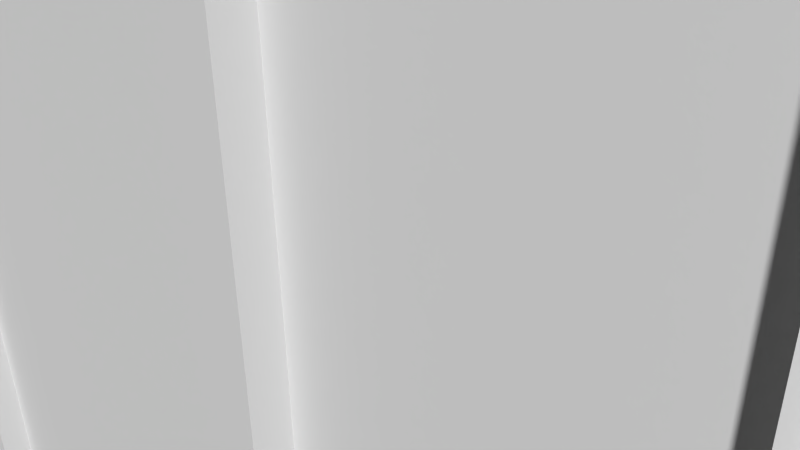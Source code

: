 # Source: land2.blend  (saved by Blender 2.78.0; exported with 4.5.12 LTS)
import bpy
from mathutils import Matrix  # noqa: F401  (used for matrix-valued properties, if any)

bpy.ops.wm.read_factory_settings(use_empty=True)
scene = bpy.context.scene
scene.name = 'Scene'

# ---- collections
col_collection_1 = bpy.data.collections.new('Collection 1'); scene.collection.children.link(col_collection_1)

# ---- materials (node trees are filled in below, after node groups)
mat_material = bpy.data.materials.new('Material')
mat_material.alpha_threshold = 0.0
mat_material.use_transparent_shadow = False
mat_material.roughness = 0.5
mat_material.line_color = (0.0, 0.0, 0.0, 1.0)

# ---- material node trees

# ---- world
world_world = bpy.data.worlds.new('World'); scene.world = world_world
world_world.color = (0.05088, 0.05088, 0.05088)
world_world.use_sun_shadow = False
world_world.sun_shadow_jitter_overblur = 0.0
world_world.cycles.sampling_method = 'NONE'
world_world.cycles.sample_map_resolution = 256

# ---- cameras
cam_camera = bpy.data.cameras.new('Camera')
cam_camera.clip_end = 100.0
cam_camera.lens = 35.0
cam_camera.sensor_width = 32.0
cam_camera.sensor_height = 18.0
cam_camera.ortho_scale = 7.314
cam_camera.dof.focus_distance = 0.0
cam_camera.dof.aperture_fstop = 128.0

# ---- meshes
me_cube_008 = bpy.data.meshes.new('Cube.008')
me_cube_008.from_pydata([(-0.1235, 0.1, -81.0), (0.1235, 0.1, -81.0), (0.1235, 0.1, 81.0), (-0.1235, 0.1, 81.0), (-0.09259, 0.1, -81.0), (-0.06173, 0.1, -81.0), (-0.03086, 0.1, -81.0), (1.412e-07, 0.1, -81.0), (0.03086, 0.1, -81.0), (0.06173, 0.1, -81.0), (0.09259, 0.1, -81.0), (-0.1235, 0.1, -60.75), (-0.1235, 0.1, -40.5), (-0.1235, 0.1, -20.25), (-0.1235, 0.1, -2.007e-05), (-0.1235, 0.1, 20.25), (-0.1235, 0.1, 40.5), (-0.1235, 0.1, 60.75), (0.1235, 0.1, -60.75), (0.1235, 0.1, -40.5), (0.1235, 0.1, -20.25), (0.1235, 0.1, 4.059e-05), (0.1235, 0.1, 20.25), (0.1235, 0.1, 40.5), (0.1235, 0.1, 60.75), (0.09259, 0.1, 81.0), (0.06173, 0.1, 81.0), (0.03086, 0.1, 81.0), (-9.995e-08, 0.1, 81.0), (-0.03086, 0.1, 81.0), (-0.06173, 0.1, 81.0), (-0.09259, 0.1, 81.0), (-0.09259, 0.1, -60.75), (-0.06173, 0.1, -60.75), (-0.03086, 0.1, -60.75), (1.15e-07, 0.1, -60.75), (0.03086, 0.1, -60.75), (0.06173, 0.1, -60.75), (0.09259, 0.1, -60.75), (-0.09259, 0.1, -40.5), (-0.06173, 0.1, -40.5), (-0.03086, 0.1, -40.5), (8.872e-08, 0.1, -40.5), (0.03086, 0.1, -40.5), (0.06173, 0.1, -40.5), (0.09259, 0.1, -40.5), (-0.09259, 0.1, -20.25), (-0.06173, 0.1, -20.25), (-0.03086, 0.1, -20.25), (5.881e-08, 0.1, -20.25), (0.03086, 0.1, -20.25), (0.06173, 0.1, -20.25), (0.09259, 0.1, -20.25), (-0.09259, 0.1, -1.249e-05), (-0.06173, 0.1, -4.904e-06), (-0.03086, 0.1, 2.678e-06), (2.522e-08, 0.1, 1.026e-05), (0.03086, 0.1, 1.784e-05), (0.06173, 0.1, 2.542e-05), (0.09259, 0.1, 3.3e-05), (-0.09259, 0.1, 20.25), (-0.06173, 0.1, 20.25), (-0.03086, 0.1, 20.25), (-2.857e-09, 0.1, 20.25), (0.03086, 0.1, 20.25), (0.06173, 0.1, 20.25), (0.09259, 0.1, 20.25), (-0.09259, 0.1, 40.5), (-0.06173, 0.1, 40.5), (-0.03086, 0.1, 40.5), (-3.645e-08, 0.1, 40.5), (0.03086, 0.1, 40.5), (0.06173, 0.1, 40.5), (0.09259, 0.1, 40.5), (-0.09259, 0.1, 60.75), (-0.06173, 0.1, 60.75), (-0.03086, 0.1, 60.75), (-6.268e-08, 0.1, 60.75), (0.03086, 0.1, 60.75), (0.06173, 0.1, 60.75), (0.09259, 0.1, 60.75), (-0.1235, -0.1, -81.0), (0.1235, -0.1, -81.0), (0.1235, -0.1, 81.0), (-0.1235, -0.1, 81.0), (-0.1235, -0.1, -60.75), (-0.1235, -0.1, -40.5), (-0.1235, -0.1, -20.25), (-0.1235, -0.1, -2.007e-05), (-0.1235, -0.1, 20.25), (-0.1235, -0.1, 40.5), (-0.1235, -0.1, 60.75), (0.1235, -0.1, -60.75), (0.1235, -0.1, -40.5), (0.1235, -0.1, -20.25), (0.1235, -0.1, 4.059e-05), (0.1235, -0.1, 20.25), (0.1235, -0.1, 40.5), (0.1235, -0.1, 60.75), (0.09259, -0.1, 81.0), (0.06173, -0.1, 81.0), (0.03086, -0.1, 81.0), (-9.887e-08, -0.1, 81.0), (-0.03086, -0.1, 81.0), (-0.06173, -0.1, 81.0), (-0.09259, -0.1, 81.0)], [], [(80, 25, 2, 24), (10, 38, 18, 1), (38, 45, 19, 18), (45, 52, 20, 19), (52, 59, 21, 20), (59, 66, 22, 21), (66, 73, 23, 22), (73, 80, 24, 23), (0, 11, 32, 4), (4, 32, 33, 5), (5, 33, 34, 6), (6, 34, 35, 7), (7, 35, 36, 8), (8, 36, 37, 9), (9, 37, 38, 10), (11, 12, 39, 32), (32, 39, 40, 33), (33, 40, 41, 34), (34, 41, 42, 35), (35, 42, 43, 36), (36, 43, 44, 37), (37, 44, 45, 38), (12, 13, 46, 39), (39, 46, 47, 40), (40, 47, 48, 41), (41, 48, 49, 42), (42, 49, 50, 43), (43, 50, 51, 44), (44, 51, 52, 45), (13, 14, 53, 46), (46, 53, 54, 47), (47, 54, 55, 48), (48, 55, 56, 49), (49, 56, 57, 50), (50, 57, 58, 51), (51, 58, 59, 52), (14, 15, 60, 53), (53, 60, 61, 54), (54, 61, 62, 55), (55, 62, 63, 56), (56, 63, 64, 57), (57, 64, 65, 58), (58, 65, 66, 59), (15, 16, 67, 60), (60, 67, 68, 61), (61, 68, 69, 62), (62, 69, 70, 63), (63, 70, 71, 64), (64, 71, 72, 65), (65, 72, 73, 66), (16, 17, 74, 67), (67, 74, 75, 68), (68, 75, 76, 69), (69, 76, 77, 70), (70, 77, 78, 71), (71, 78, 79, 72), (72, 79, 80, 73), (17, 3, 31, 74), (74, 31, 30, 75), (75, 30, 29, 76), (76, 29, 28, 77), (77, 28, 27, 78), (78, 27, 26, 79), (79, 26, 25, 80), (25, 99, 83, 2), (3, 84, 105, 31), (13, 87, 88, 14), (23, 97, 96, 22), (17, 91, 84, 3), (11, 85, 86, 12), (21, 95, 94, 20), (30, 104, 103, 29), (19, 93, 92, 18), (28, 102, 101, 27), (16, 90, 91, 17), (26, 100, 99, 25), (14, 88, 89, 15), (24, 98, 97, 23), (2, 83, 98, 24), (12, 86, 87, 13), (22, 96, 95, 21), (0, 81, 85, 11), (31, 105, 104, 30), (20, 94, 93, 19), (29, 103, 102, 28), (18, 92, 82, 1), (27, 101, 100, 26), (15, 89, 90, 16)])
_uv = me_cube_008.uv_layers.new(name='UVMap')
_uv.uv.foreach_set('vector', [0.0625, 0.9374, 0.0625, 0.9999, 1.644e-06, 0.9999, 1.644e-06, 0.9374, 0.0625, 0.4999, 0.0625, 0.5624, 3.793e-07, 0.5624, 0.0, 0.4999, 0.0625, 0.5624, 0.0625, 0.6249, 3.793e-07, 0.6249, 3.793e-07, 0.5624, 0.0625, 0.6249, 0.0625, 0.6874, 7.586e-07, 0.6874, 3.793e-07, 0.6249, 0.0625, 0.6874, 0.0625, 0.7499, 7.586e-07, 0.7499, 7.586e-07, 0.6874, 0.0625, 0.7499, 0.0625, 0.8124, 1.264e-06, 0.8124, 7.586e-07, 0.7499, 0.0625, 0.8124, 0.0625, 0.8749, 1.264e-06, 0.8749, 1.264e-06, 0.8124, 0.0625, 0.8749, 0.0625, 0.9374, 1.644e-06, 0.9374, 1.264e-06, 0.8749, 0.5, 0.4999, 0.5, 0.5624, 0.4375, 0.5624, 0.4375, 0.4999, 0.4375, 0.4999, 0.4375, 0.5624, 0.375, 0.5624, 0.375, 0.4999, 0.375, 0.4999, 0.375, 0.5624, 0.3125, 0.5624, 0.3125, 0.4999, 0.3125, 0.4999, 0.3125, 0.5624, 0.25, 0.5624, 0.25, 0.4999, 0.25, 0.4999, 0.25, 0.5624, 0.1875, 0.5624, 0.1875, 0.4999, 0.1875, 0.4999, 0.1875, 0.5624, 0.125, 0.5624, 0.125, 0.4999, 0.125, 0.4999, 0.125, 0.5624, 0.0625, 0.5624, 0.0625, 0.4999, 0.5, 0.5624, 0.5, 0.6249, 0.4375, 0.6249, 0.4375, 0.5624, 0.4375, 0.5624, 0.4375, 0.6249, 0.375, 0.6249, 0.375, 0.5624, 0.375, 0.5624, 0.375, 0.6249, 0.3125, 0.6249, 0.3125, 0.5624, 0.3125, 0.5624, 0.3125, 0.6249, 0.25, 0.6249, 0.25, 0.5624, 0.25, 0.5624, 0.25, 0.6249, 0.1875, 0.6249, 0.1875, 0.5624, 0.1875, 0.5624, 0.1875, 0.6249, 0.125, 0.6249, 0.125, 0.5624, 0.125, 0.5624, 0.125, 0.6249, 0.0625, 0.6249, 0.0625, 0.5624, 0.5, 0.6249, 0.5, 0.6874, 0.4375, 0.6874, 0.4375, 0.6249, 0.4375, 0.6249, 0.4375, 0.6874, 0.375, 0.6874, 0.375, 0.6249, 0.375, 0.6249, 0.375, 0.6874, 0.3125, 0.6874, 0.3125, 0.6249, 0.3125, 0.6249, 0.3125, 0.6874, 0.25, 0.6874, 0.25, 0.6249, 0.25, 0.6249, 0.25, 0.6874, 0.1875, 0.6874, 0.1875, 0.6249, 0.1875, 0.6249, 0.1875, 0.6874, 0.125, 0.6874, 0.125, 0.6249, 0.125, 0.6249, 0.125, 0.6874, 0.0625, 0.6874, 0.0625, 0.6249, 0.5, 0.6874, 0.5, 0.7499, 0.4375, 0.7499, 0.4375, 0.6874, 0.4375, 0.6874, 0.4375, 0.7499, 0.375, 0.7499, 0.375, 0.6874, 0.375, 0.6874, 0.375, 0.7499, 0.3125, 0.7499, 0.3125, 0.6874, 0.3125, 0.6874, 0.3125, 0.7499, 0.25, 0.7499, 0.25, 0.6874, 0.25, 0.6874, 0.25, 0.7499, 0.1875, 0.7499, 0.1875, 0.6874, 0.1875, 0.6874, 0.1875, 0.7499, 0.125, 0.7499, 0.125, 0.6874, 0.125, 0.6874, 0.125, 0.7499, 0.0625, 0.7499, 0.0625, 0.6874, 0.5, 0.7499, 0.5, 0.8124, 0.4375, 0.8124, 0.4375, 0.7499, 0.4375, 0.7499, 0.4375, 0.8124, 0.375, 0.8124, 0.375, 0.7499, 0.375, 0.7499, 0.375, 0.8124, 0.3125, 0.8124, 0.3125, 0.7499, 0.3125, 0.7499, 0.3125, 0.8124, 0.25, 0.8124, 0.25, 0.7499, 0.25, 0.7499, 0.25, 0.8124, 0.1875, 0.8124, 0.1875, 0.7499, 0.1875, 0.7499, 0.1875, 0.8124, 0.125, 0.8124, 0.125, 0.7499, 0.125, 0.7499, 0.125, 0.8124, 0.0625, 0.8124, 0.0625, 0.7499, 0.5, 0.8124, 0.5, 0.8749, 0.4375, 0.8749, 0.4375, 0.8124, 0.4375, 0.8124, 0.4375, 0.8749, 0.375, 0.8749, 0.375, 0.8124, 0.375, 0.8124, 0.375, 0.8749, 0.3125, 0.8749, 0.3125, 0.8124, 0.3125, 0.8124, 0.3125, 0.8749, 0.25, 0.8749, 0.25, 0.8124, 0.25, 0.8124, 0.25, 0.8749, 0.1875, 0.8749, 0.1875, 0.8124, 0.1875, 0.8124, 0.1875, 0.8749, 0.125, 0.8749, 0.125, 0.8124, 0.125, 0.8124, 0.125, 0.8749, 0.0625, 0.8749, 0.0625, 0.8124, 0.5, 0.8749, 0.5, 0.9374, 0.4375, 0.9374, 0.4375, 0.8749, 0.4375, 0.8749, 0.4375, 0.9374, 0.375, 0.9374, 0.375, 0.8749, 0.375, 0.8749, 0.375, 0.9374, 0.3125, 0.9374, 0.3125, 0.8749, 0.3125, 0.8749, 0.3125, 0.9374, 0.25, 0.9374, 0.25, 0.8749, 0.25, 0.8749, 0.25, 0.9374, 0.1875, 0.9374, 0.1875, 0.8749, 0.1875, 0.8749, 0.1875, 0.9374, 0.125, 0.9374, 0.125, 0.8749, 0.125, 0.8749, 0.125, 0.9374, 0.0625, 0.9374, 0.0625, 0.8749, 0.5, 0.9374, 0.5, 0.9999, 0.4375, 0.9999, 0.4375, 0.9374, 0.4375, 0.9374, 0.4375, 0.9999, 0.375, 0.9999, 0.375, 0.9374, 0.375, 0.9374, 0.375, 0.9999, 0.3125, 0.9999, 0.3125, 0.9374, 0.3125, 0.9374, 0.3125, 0.9999, 0.25, 0.9999, 0.25, 0.9374, 0.25, 0.9374, 0.25, 0.9999, 0.1875, 0.9999, 0.1875, 0.9374, 0.1875, 0.9374, 0.1875, 0.9999, 0.125, 0.9999, 0.125, 0.9374, 0.125, 0.9374, 0.125, 0.9999, 0.0625, 0.9999, 0.0625, 0.9374, 0.0625, 0.9999, 0.0625, 0.9999, 1.644e-06, 0.9999, 1.644e-06, 0.9999, 0.5, 0.9999, 0.5, 0.9999, 0.4375, 0.9999, 0.4375, 0.9999, -0.002989, 0.6874, -0.002989, 0.6874, -0.002989, 0.7499, -0.002989, 0.7499, 1.264e-06, 0.8749, 1.264e-06, 0.8749, 1.264e-06, 0.8124, 1.264e-06, 0.8124, -0.002989, 0.9374, -0.002989, 0.9374, -0.002989, 0.9999, -0.002989, 0.9999, -0.002989, 0.5624, -0.002989, 0.5624, -0.002989, 0.6249, -0.002989, 0.6249, 7.586e-07, 0.7499, 7.586e-07, 0.7499, 7.586e-07, 0.6874, 7.586e-07, 0.6874, 0.375, 0.9999, 0.375, 0.9999, 0.3125, 0.9999, 0.3125, 0.9999, 3.793e-07, 0.6249, 3.793e-07, 0.6249, 3.793e-07, 0.5624, 3.793e-07, 0.5624, 0.25, 0.9999, 0.25, 0.9999, 0.1875, 0.9999, 0.1875, 0.9999, -0.002989, 0.8749, -0.002989, 0.8749, -0.002989, 0.9374, -0.002989, 0.9374, 0.125, 0.9999, 0.125, 0.9999, 0.0625, 0.9999, 0.0625, 0.9999, -0.002989, 0.7499, -0.002989, 0.7499, -0.002989, 0.8124, -0.002989, 0.8124, 1.644e-06, 0.9374, 1.644e-06, 0.9374, 1.264e-06, 0.8749, 1.264e-06, 0.8749, 1.644e-06, 0.9999, 1.644e-06, 0.9999, 1.644e-06, 0.9374, 1.644e-06, 0.9374, -0.002989, 0.6249, -0.002989, 0.6249, -0.002989, 0.6874, -0.002989, 0.6874, 1.264e-06, 0.8124, 1.264e-06, 0.8124, 7.586e-07, 0.7499, 7.586e-07, 0.7499, -0.002989, 0.4999, -0.002989, 0.4999, -0.002989, 0.5624, -0.002989, 0.5624, 0.4375, 0.9999, 0.4375, 0.9999, 0.375, 0.9999, 0.375, 0.9999, 7.586e-07, 0.6874, 7.586e-07, 0.6874, 3.793e-07, 0.6249, 3.793e-07, 0.6249, 0.3125, 0.9999, 0.3125, 0.9999, 0.25, 0.9999, 0.25, 0.9999, 3.793e-07, 0.5624, 3.793e-07, 0.5624, 0.0, 0.4999, 0.0, 0.4999, 0.1875, 0.9999, 0.1875, 0.9999, 0.125, 0.9999, 0.125, 0.9999, -0.002989, 0.8124, -0.002989, 0.8124, -0.002989, 0.8749, -0.002989, 0.8749])
me_cube_008.materials.append(mat_material)
me_cube_008.use_remesh_preserve_volume = False
me_cube_008.use_remesh_preserve_attributes = False
me_cube_008.use_mirror_vertex_groups = False
me_cube_008.update()
me_cube_007 = bpy.data.meshes.new('Cube.007')
me_cube_007.from_pydata([(-0.1235, 0.1, -81.0), (0.1235, 0.1, -81.0), (0.1235, 0.1, 81.0), (-0.1235, 0.1, 81.0), (-0.09259, 0.1, -81.0), (-0.06173, 0.1, -81.0), (-0.03086, 0.1, -81.0), (1.412e-07, 0.1, -81.0), (0.03086, 0.1, -81.0), (0.06173, 0.1, -81.0), (0.09259, 0.1, -81.0), (-0.1235, 0.1, -60.75), (-0.1235, 0.1, -40.5), (-0.1235, 0.1, -20.25), (-0.1235, 0.1, -2.007e-05), (-0.1235, 0.1, 20.25), (-0.1235, 0.1, 40.5), (-0.1235, 0.1, 60.75), (0.1235, 0.1, -60.75), (0.1235, 0.1, -40.5), (0.1235, 0.1, -20.25), (0.1235, 0.1, 4.059e-05), (0.1235, 0.1, 20.25), (0.1235, 0.1, 40.5), (0.1235, 0.1, 60.75), (0.09259, 0.1, 81.0), (0.06173, 0.1, 81.0), (0.03086, 0.1, 81.0), (-9.995e-08, 0.1, 81.0), (-0.03086, 0.1, 81.0), (-0.06173, 0.1, 81.0), (-0.09259, 0.1, 81.0), (-0.09259, 0.1, -60.75), (-0.06173, 0.1, -60.75), (-0.03086, 0.1, -60.75), (1.15e-07, 0.1, -60.75), (0.03086, 0.1, -60.75), (0.06173, 0.1, -60.75), (0.09259, 0.1, -60.75), (-0.09259, 0.1, -40.5), (-0.06173, 0.1, -40.5), (-0.03086, 0.1, -40.5), (8.872e-08, 0.1, -40.5), (0.03086, 0.1, -40.5), (0.06173, 0.1, -40.5), (0.09259, 0.1, -40.5), (-0.09259, 0.1, -20.25), (-0.06173, 0.1, -20.25), (-0.03086, 0.1, -20.25), (5.881e-08, 0.1, -20.25), (0.03086, 0.1, -20.25), (0.06173, 0.1, -20.25), (0.09259, 0.1, -20.25), (-0.09259, 0.1, -1.249e-05), (-0.06173, 0.1, -4.904e-06), (-0.03086, 0.1, 2.678e-06), (2.522e-08, 0.1, 1.026e-05), (0.03086, 0.1, 1.784e-05), (0.06173, 0.1, 2.542e-05), (0.09259, 0.1, 3.3e-05), (-0.09259, 0.1, 20.25), (-0.06173, 0.1, 20.25), (-0.03086, 0.1, 20.25), (-2.857e-09, 0.1, 20.25), (0.03086, 0.1, 20.25), (0.06173, 0.1, 20.25), (0.09259, 0.1, 20.25), (-0.09259, 0.1, 40.5), (-0.06173, 0.1, 40.5), (-0.03086, 0.1, 40.5), (-3.645e-08, 0.1, 40.5), (0.03086, 0.1, 40.5), (0.06173, 0.1, 40.5), (0.09259, 0.1, 40.5), (-0.09259, 0.1, 60.75), (-0.06173, 0.1, 60.75), (-0.03086, 0.1, 60.75), (-6.268e-08, 0.1, 60.75), (0.03086, 0.1, 60.75), (0.06173, 0.1, 60.75), (0.09259, 0.1, 60.75), (-0.1235, -0.1, -81.0), (0.1235, -0.1, -81.0), (0.1235, -0.1, 81.0), (-0.1235, -0.1, 81.0), (-0.1235, -0.1, -60.75), (-0.1235, -0.1, -40.5), (-0.1235, -0.1, -20.25), (-0.1235, -0.1, -2.007e-05), (-0.1235, -0.1, 20.25), (-0.1235, -0.1, 40.5), (-0.1235, -0.1, 60.75), (0.1235, -0.1, -60.75), (0.1235, -0.1, -40.5), (0.1235, -0.1, -20.25), (0.1235, -0.1, 4.059e-05), (0.1235, -0.1, 20.25), (0.1235, -0.1, 40.5), (0.1235, -0.1, 60.75), (0.09259, -0.1, 81.0), (0.06173, -0.1, 81.0), (0.03086, -0.1, 81.0), (-9.887e-08, -0.1, 81.0), (-0.03086, -0.1, 81.0), (-0.06173, -0.1, 81.0), (-0.09259, -0.1, 81.0)], [], [(80, 25, 2, 24), (10, 38, 18, 1), (38, 45, 19, 18), (45, 52, 20, 19), (52, 59, 21, 20), (59, 66, 22, 21), (66, 73, 23, 22), (73, 80, 24, 23), (0, 11, 32, 4), (4, 32, 33, 5), (5, 33, 34, 6), (6, 34, 35, 7), (7, 35, 36, 8), (8, 36, 37, 9), (9, 37, 38, 10), (11, 12, 39, 32), (32, 39, 40, 33), (33, 40, 41, 34), (34, 41, 42, 35), (35, 42, 43, 36), (36, 43, 44, 37), (37, 44, 45, 38), (12, 13, 46, 39), (39, 46, 47, 40), (40, 47, 48, 41), (41, 48, 49, 42), (42, 49, 50, 43), (43, 50, 51, 44), (44, 51, 52, 45), (13, 14, 53, 46), (46, 53, 54, 47), (47, 54, 55, 48), (48, 55, 56, 49), (49, 56, 57, 50), (50, 57, 58, 51), (51, 58, 59, 52), (14, 15, 60, 53), (53, 60, 61, 54), (54, 61, 62, 55), (55, 62, 63, 56), (56, 63, 64, 57), (57, 64, 65, 58), (58, 65, 66, 59), (15, 16, 67, 60), (60, 67, 68, 61), (61, 68, 69, 62), (62, 69, 70, 63), (63, 70, 71, 64), (64, 71, 72, 65), (65, 72, 73, 66), (16, 17, 74, 67), (67, 74, 75, 68), (68, 75, 76, 69), (69, 76, 77, 70), (70, 77, 78, 71), (71, 78, 79, 72), (72, 79, 80, 73), (17, 3, 31, 74), (74, 31, 30, 75), (75, 30, 29, 76), (76, 29, 28, 77), (77, 28, 27, 78), (78, 27, 26, 79), (79, 26, 25, 80), (25, 99, 83, 2), (3, 84, 105, 31), (13, 87, 88, 14), (23, 97, 96, 22), (3, 17, 91, 84), (11, 85, 86, 12), (21, 95, 94, 20), (30, 104, 103, 29), (19, 93, 92, 18), (28, 102, 101, 27), (16, 90, 91, 17), (26, 100, 99, 25), (15, 89, 90, 16), (24, 98, 97, 23), (2, 83, 98, 24), (12, 86, 87, 13), (22, 96, 95, 21), (0, 81, 85, 11), (31, 105, 104, 30), (20, 94, 93, 19), (29, 103, 102, 28), (18, 92, 82, 1), (27, 101, 100, 26), (14, 88, 89, 15)])
_uv = me_cube_007.uv_layers.new(name='UVMap')
_uv.uv.foreach_set('vector', [0.0625, 0.9374, 0.0625, 0.9999, 1.644e-06, 0.9999, 1.644e-06, 0.9374, 0.0625, 0.4999, 0.0625, 0.5624, 3.793e-07, 0.5624, 0.0, 0.4999, 0.0625, 0.5624, 0.0625, 0.6249, 3.793e-07, 0.6249, 3.793e-07, 0.5624, 0.0625, 0.6249, 0.0625, 0.6874, 7.586e-07, 0.6874, 3.793e-07, 0.6249, 0.0625, 0.6874, 0.0625, 0.7499, 7.586e-07, 0.7499, 7.586e-07, 0.6874, 0.0625, 0.7499, 0.0625, 0.8124, 1.264e-06, 0.8124, 7.586e-07, 0.7499, 0.0625, 0.8124, 0.0625, 0.8749, 1.264e-06, 0.8749, 1.264e-06, 0.8124, 0.0625, 0.8749, 0.0625, 0.9374, 1.644e-06, 0.9374, 1.264e-06, 0.8749, 0.5, 0.4999, 0.5, 0.5624, 0.4375, 0.5624, 0.4375, 0.4999, 0.4375, 0.4999, 0.4375, 0.5624, 0.375, 0.5624, 0.375, 0.4999, 0.375, 0.4999, 0.375, 0.5624, 0.3125, 0.5624, 0.3125, 0.4999, 0.3125, 0.4999, 0.3125, 0.5624, 0.25, 0.5624, 0.25, 0.4999, 0.25, 0.4999, 0.25, 0.5624, 0.1875, 0.5624, 0.1875, 0.4999, 0.1875, 0.4999, 0.1875, 0.5624, 0.125, 0.5624, 0.125, 0.4999, 0.125, 0.4999, 0.125, 0.5624, 0.0625, 0.5624, 0.0625, 0.4999, 0.5, 0.5624, 0.5, 0.6249, 0.4375, 0.6249, 0.4375, 0.5624, 0.4375, 0.5624, 0.4375, 0.6249, 0.375, 0.6249, 0.375, 0.5624, 0.375, 0.5624, 0.375, 0.6249, 0.3125, 0.6249, 0.3125, 0.5624, 0.3125, 0.5624, 0.3125, 0.6249, 0.25, 0.6249, 0.25, 0.5624, 0.25, 0.5624, 0.25, 0.6249, 0.1875, 0.6249, 0.1875, 0.5624, 0.1875, 0.5624, 0.1875, 0.6249, 0.125, 0.6249, 0.125, 0.5624, 0.125, 0.5624, 0.125, 0.6249, 0.0625, 0.6249, 0.0625, 0.5624, 0.5, 0.6249, 0.5, 0.6874, 0.4375, 0.6874, 0.4375, 0.6249, 0.4375, 0.6249, 0.4375, 0.6874, 0.375, 0.6874, 0.375, 0.6249, 0.375, 0.6249, 0.375, 0.6874, 0.3125, 0.6874, 0.3125, 0.6249, 0.3125, 0.6249, 0.3125, 0.6874, 0.25, 0.6874, 0.25, 0.6249, 0.25, 0.6249, 0.25, 0.6874, 0.1875, 0.6874, 0.1875, 0.6249, 0.1875, 0.6249, 0.1875, 0.6874, 0.125, 0.6874, 0.125, 0.6249, 0.125, 0.6249, 0.125, 0.6874, 0.0625, 0.6874, 0.0625, 0.6249, 0.5, 0.6874, 0.5, 0.7499, 0.4375, 0.7499, 0.4375, 0.6874, 0.4375, 0.6874, 0.4375, 0.7499, 0.375, 0.7499, 0.375, 0.6874, 0.375, 0.6874, 0.375, 0.7499, 0.3125, 0.7499, 0.3125, 0.6874, 0.3125, 0.6874, 0.3125, 0.7499, 0.25, 0.7499, 0.25, 0.6874, 0.25, 0.6874, 0.25, 0.7499, 0.1875, 0.7499, 0.1875, 0.6874, 0.1875, 0.6874, 0.1875, 0.7499, 0.125, 0.7499, 0.125, 0.6874, 0.125, 0.6874, 0.125, 0.7499, 0.0625, 0.7499, 0.0625, 0.6874, 0.5, 0.7499, 0.5, 0.8124, 0.4375, 0.8124, 0.4375, 0.7499, 0.4375, 0.7499, 0.4375, 0.8124, 0.375, 0.8124, 0.375, 0.7499, 0.375, 0.7499, 0.375, 0.8124, 0.3125, 0.8124, 0.3125, 0.7499, 0.3125, 0.7499, 0.3125, 0.8124, 0.25, 0.8124, 0.25, 0.7499, 0.25, 0.7499, 0.25, 0.8124, 0.1875, 0.8124, 0.1875, 0.7499, 0.1875, 0.7499, 0.1875, 0.8124, 0.125, 0.8124, 0.125, 0.7499, 0.125, 0.7499, 0.125, 0.8124, 0.0625, 0.8124, 0.0625, 0.7499, 0.5, 0.8124, 0.5, 0.8749, 0.4375, 0.8749, 0.4375, 0.8124, 0.4375, 0.8124, 0.4375, 0.8749, 0.375, 0.8749, 0.375, 0.8124, 0.375, 0.8124, 0.375, 0.8749, 0.3125, 0.8749, 0.3125, 0.8124, 0.3125, 0.8124, 0.3125, 0.8749, 0.25, 0.8749, 0.25, 0.8124, 0.25, 0.8124, 0.25, 0.8749, 0.1875, 0.8749, 0.1875, 0.8124, 0.1875, 0.8124, 0.1875, 0.8749, 0.125, 0.8749, 0.125, 0.8124, 0.125, 0.8124, 0.125, 0.8749, 0.0625, 0.8749, 0.0625, 0.8124, 0.5, 0.8749, 0.5, 0.9374, 0.4375, 0.9374, 0.4375, 0.8749, 0.4375, 0.8749, 0.4375, 0.9374, 0.375, 0.9374, 0.375, 0.8749, 0.375, 0.8749, 0.375, 0.9374, 0.3125, 0.9374, 0.3125, 0.8749, 0.3125, 0.8749, 0.3125, 0.9374, 0.25, 0.9374, 0.25, 0.8749, 0.25, 0.8749, 0.25, 0.9374, 0.1875, 0.9374, 0.1875, 0.8749, 0.1875, 0.8749, 0.1875, 0.9374, 0.125, 0.9374, 0.125, 0.8749, 0.125, 0.8749, 0.125, 0.9374, 0.0625, 0.9374, 0.0625, 0.8749, 0.5, 0.9374, 0.5, 0.9999, 0.4375, 0.9999, 0.4375, 0.9374, 0.4375, 0.9374, 0.4375, 0.9999, 0.375, 0.9999, 0.375, 0.9374, 0.375, 0.9374, 0.375, 0.9999, 0.3125, 0.9999, 0.3125, 0.9374, 0.3125, 0.9374, 0.3125, 0.9999, 0.25, 0.9999, 0.25, 0.9374, 0.25, 0.9374, 0.25, 0.9999, 0.1875, 0.9999, 0.1875, 0.9374, 0.1875, 0.9374, 0.1875, 0.9999, 0.125, 0.9999, 0.125, 0.9374, 0.125, 0.9374, 0.125, 0.9999, 0.0625, 0.9999, 0.0625, 0.9374, 0.0625, 0.9999, 0.0625, 0.9999, 1.644e-06, 0.9999, 1.644e-06, 0.9999, 0.5, 0.9999, 0.5, 0.9999, 0.4375, 0.9999, 0.4375, 0.9999, -0.002989, 0.6874, -0.002989, 0.6874, -0.002989, 0.7499, -0.002989, 0.7499, 1.264e-06, 0.8749, 1.264e-06, 0.8749, 1.264e-06, 0.8124, 1.264e-06, 0.8124, -0.002989, 0.4094, -0.002989, 0.4094, -0.002989, 0.3268, -0.002989, 0.4094, -0.002989, 0.5624, -0.002989, 0.5624, -0.002989, 0.6249, -0.002989, 0.6249, 7.586e-07, 0.7499, 7.586e-07, 0.7499, 7.586e-07, 0.6874, 7.586e-07, 0.6874, 0.375, 0.9999, 0.375, 0.9999, 0.3125, 0.9999, 0.3125, 0.9999, 3.793e-07, 0.6249, 3.793e-07, 0.6249, 3.793e-07, 0.5624, 3.793e-07, 0.5624, 0.25, 0.9999, 0.25, 0.9999, 0.1875, 0.9999, 0.1875, 0.9999, -0.002989, 0.4094, -0.002989, 0.3268, -0.002989, 0.3268, -0.002989, 0.4094, 0.125, 0.9999, 0.125, 0.9999, 0.0625, 0.9999, 0.0625, 0.9999, -0.002989, 0.4094, -0.002989, 0.3268, -0.002989, 0.3268, -0.002989, 0.4094, 1.644e-06, 0.9374, 1.644e-06, 0.9374, 1.264e-06, 0.8749, 1.264e-06, 0.8749, 1.644e-06, 0.9999, 1.644e-06, 0.9999, 1.644e-06, 0.9374, 1.644e-06, 0.9374, -0.002989, 0.6249, -0.002989, 0.6249, -0.002989, 0.6874, -0.002989, 0.6874, 1.264e-06, 0.8124, 1.264e-06, 0.8124, 7.586e-07, 0.7499, 7.586e-07, 0.7499, -0.002989, 0.4999, -0.002989, 0.4999, -0.002989, 0.5624, -0.002989, 0.5624, 0.4375, 0.9999, 0.4375, 0.9999, 0.375, 0.9999, 0.375, 0.9999, 7.586e-07, 0.6874, 7.586e-07, 0.6874, 3.793e-07, 0.6249, 3.793e-07, 0.6249, 0.3125, 0.9999, 0.3125, 0.9999, 0.25, 0.9999, 0.25, 0.9999, 3.793e-07, 0.5624, 3.793e-07, 0.5624, 0.0, 0.4999, 0.0, 0.4999, 0.1875, 0.9999, 0.1875, 0.9999, 0.125, 0.9999, 0.125, 0.9999, -0.002989, 0.5973, -0.002989, 0.5973, -0.002989, 0.5553, -0.002989, 0.5973])
me_cube_007.materials.append(mat_material)
me_cube_007.use_remesh_preserve_volume = False
me_cube_007.use_remesh_preserve_attributes = False
me_cube_007.use_mirror_vertex_groups = False
me_cube_007.update()
me_cube_006 = bpy.data.meshes.new('Cube.006')
me_cube_006.from_pydata([(-1.0, -12.5, 0.08), (-1.0, -12.5, -0.08), (1.0, -12.5, -0.08), (1.0, -12.5, 0.08), (-1.0, 12.5, 0.08), (-1.0, 12.5, -0.08), (1.0, 12.5, -0.08), (1.0, 12.5, 0.08)], [], [(4, 5, 1, 0), (5, 6, 2, 1), (6, 7, 3, 2), (7, 4, 0, 3), (0, 1, 2, 3), (7, 6, 5, 4)])
_uv = me_cube_006.uv_layers.new(name='UVMap')
_uv.uv.foreach_set('vector', [0.851, 0.942, 0.851, 0.942, 0.851, 0.8117, 0.851, 0.8117, 0.851, 0.942, 0.9813, 0.942, 0.9813, 0.8117, 0.851, 0.8117, 0.9813, 0.942, 0.9813, 0.942, 0.9813, 0.8117, 0.9813, 0.8117, 0.9813, 0.942, 0.851, 0.942, 0.851, 0.8117, 0.9813, 0.8117, 0.851, 0.8117, 0.851, 0.8117, 0.9813, 0.8117, 0.9813, 0.8117, 0.9813, 0.942, 0.9813, 0.942, 0.851, 0.942, 0.851, 0.942])
me_cube_006.use_remesh_preserve_volume = False
me_cube_006.use_remesh_preserve_attributes = False
me_cube_006.use_mirror_vertex_groups = False
me_cube_006.update()
me_cube_005 = bpy.data.meshes.new('Cube.005')
me_cube_005.from_pydata([(-1.0, -12.5, 0.08), (-1.0, -12.5, -0.08), (1.0, -12.5, -0.08), (1.0, -12.5, 0.08), (-1.0, 12.5, 0.08), (-1.0, 12.5, -0.08), (1.0, 12.5, -0.08), (1.0, 12.5, 0.08)], [], [(4, 5, 1, 0), (5, 6, 2, 1), (6, 7, 3, 2), (7, 4, 0, 3), (0, 1, 2, 3), (7, 6, 5, 4)])
_uv = me_cube_005.uv_layers.new(name='UVMap')
_uv.uv.foreach_set('vector', [0.851, 0.942, 0.851, 0.942, 0.851, 0.8117, 0.851, 0.8117, 0.851, 0.942, 0.9813, 0.942, 0.9813, 0.8117, 0.851, 0.8117, 0.9813, 0.942, 0.9813, 0.942, 0.9813, 0.8117, 0.9813, 0.8117, 0.9813, 0.942, 0.851, 0.942, 0.851, 0.8117, 0.9813, 0.8117, 0.851, 0.8117, 0.851, 0.8117, 0.9813, 0.8117, 0.9813, 0.8117, 0.9813, 0.942, 0.9813, 0.942, 0.851, 0.942, 0.851, 0.942])
me_cube_005.use_remesh_preserve_volume = False
me_cube_005.use_remesh_preserve_attributes = False
me_cube_005.use_mirror_vertex_groups = False
me_cube_005.update()
me_cube_004 = bpy.data.meshes.new('Cube.004')
me_cube_004.from_pydata([(-1.0, -12.5, 0.08), (-1.0, -12.5, -0.08), (1.0, -12.5, -0.08), (1.0, -12.5, 0.08), (-1.0, 12.5, 0.08), (-1.0, 12.5, -0.08), (1.0, 12.5, -0.08), (1.0, 12.5, 0.08)], [], [(4, 5, 1, 0), (5, 6, 2, 1), (6, 7, 3, 2), (7, 4, 0, 3), (0, 1, 2, 3), (7, 6, 5, 4)])
_uv = me_cube_004.uv_layers.new(name='UVMap')
_uv.uv.foreach_set('vector', [0.851, 0.942, 0.851, 0.942, 0.851, 0.8117, 0.851, 0.8117, 0.851, 0.942, 0.9813, 0.942, 0.9813, 0.8117, 0.851, 0.8117, 0.9813, 0.942, 0.9813, 0.942, 0.9813, 0.8117, 0.9813, 0.8117, 0.9813, 0.942, 0.851, 0.942, 0.851, 0.8117, 0.9813, 0.8117, 0.851, 0.8117, 0.851, 0.8117, 0.9813, 0.8117, 0.9813, 0.8117, 0.9813, 0.942, 0.9813, 0.942, 0.851, 0.942, 0.851, 0.942])
me_cube_004.use_remesh_preserve_volume = False
me_cube_004.use_remesh_preserve_attributes = False
me_cube_004.use_mirror_vertex_groups = False
me_cube_004.update()
me_cube_003 = bpy.data.meshes.new('Cube.003')
me_cube_003.from_pydata([(-1.0, -12.5, 0.08), (-1.0, -12.5, -0.08), (1.0, -12.5, -0.08), (1.0, -12.5, 0.08), (-1.0, 12.5, 0.08), (-1.0, 12.5, -0.08), (1.0, 12.5, -0.08), (1.0, 12.5, 0.08)], [], [(4, 5, 1, 0), (5, 6, 2, 1), (6, 7, 3, 2), (7, 4, 0, 3), (0, 1, 2, 3), (7, 6, 5, 4)])
_uv = me_cube_003.uv_layers.new(name='UVMap')
_uv.uv.foreach_set('vector', [0.851, 0.942, 0.851, 0.942, 0.851, 0.8117, 0.851, 0.8117, 0.851, 0.942, 0.9813, 0.942, 0.9813, 0.8117, 0.851, 0.8117, 0.9813, 0.942, 0.9813, 0.942, 0.9813, 0.8117, 0.9813, 0.8117, 0.9813, 0.942, 0.851, 0.942, 0.851, 0.8117, 0.9813, 0.8117, 0.851, 0.8117, 0.851, 0.8117, 0.9813, 0.8117, 0.9813, 0.8117, 0.9813, 0.942, 0.9813, 0.942, 0.851, 0.942, 0.851, 0.942])
me_cube_003.use_remesh_preserve_volume = False
me_cube_003.use_remesh_preserve_attributes = False
me_cube_003.use_mirror_vertex_groups = False
me_cube_003.update()
me_cube_002 = bpy.data.meshes.new('Cube.002')
me_cube_002.from_pydata([(-1.0, -12.5, 0.08), (-1.0, -12.5, -0.08), (1.0, -12.5, -0.08), (1.0, -12.5, 0.08), (-1.0, 12.5, 0.08), (-1.0, 12.5, -0.08), (1.0, 12.5, -0.08), (1.0, 12.5, 0.08)], [], [(4, 5, 1, 0), (5, 6, 2, 1), (6, 7, 3, 2), (7, 4, 0, 3), (0, 1, 2, 3), (7, 6, 5, 4)])
_uv = me_cube_002.uv_layers.new(name='UVMap')
_uv.uv.foreach_set('vector', [0.851, 0.942, 0.851, 0.942, 0.851, 0.8117, 0.851, 0.8117, 0.851, 0.942, 0.9813, 0.942, 0.9813, 0.8117, 0.851, 0.8117, 0.9813, 0.942, 0.9813, 0.942, 0.9813, 0.8117, 0.9813, 0.8117, 0.9813, 0.942, 0.851, 0.942, 0.851, 0.8117, 0.9813, 0.8117, 0.851, 0.8117, 0.851, 0.8117, 0.9813, 0.8117, 0.9813, 0.8117, 0.9813, 0.942, 0.9813, 0.942, 0.851, 0.942, 0.851, 0.942])
me_cube_002.use_remesh_preserve_volume = False
me_cube_002.use_remesh_preserve_attributes = False
me_cube_002.use_mirror_vertex_groups = False
me_cube_002.update()
me_cube_001 = bpy.data.meshes.new('Cube.001')
me_cube_001.from_pydata([(-1.0, -12.5, 0.08), (-1.0, -12.5, -0.08), (1.0, -12.5, -0.08), (1.0, -12.5, 0.08), (-1.0, 12.5, 0.08), (-1.0, 12.5, -0.08), (1.0, 12.5, -0.08), (1.0, 12.5, 0.08)], [], [(4, 5, 1, 0), (5, 6, 2, 1), (6, 7, 3, 2), (7, 4, 0, 3), (0, 1, 2, 3), (7, 6, 5, 4)])
_uv = me_cube_001.uv_layers.new(name='UVMap')
_uv.uv.foreach_set('vector', [0.851, 0.942, 0.851, 0.942, 0.851, 0.8117, 0.851, 0.8117, 0.851, 0.942, 0.9813, 0.942, 0.9813, 0.8117, 0.851, 0.8117, 0.9813, 0.942, 0.9813, 0.942, 0.9813, 0.8117, 0.9813, 0.8117, 0.9813, 0.942, 0.851, 0.942, 0.851, 0.8117, 0.9813, 0.8117, 0.851, 0.8117, 0.851, 0.8117, 0.9813, 0.8117, 0.9813, 0.8117, 0.9813, 0.942, 0.9813, 0.942, 0.851, 0.942, 0.851, 0.942])
me_cube_001.use_remesh_preserve_volume = False
me_cube_001.use_remesh_preserve_attributes = False
me_cube_001.use_mirror_vertex_groups = False
me_cube_001.update()
me_plane = bpy.data.meshes.new('Plane')
me_plane.from_pydata([(1.0, 4.371e-08, 80.0), (-1.0, 4.371e-08, 80.0), (1.0, -4.371e-08, -80.0), (-1.0, -4.371e-08, -80.0)], [], [(1, 0, 2, 3)])
_uv = me_plane.uv_layers.new(name='UVMap')
_uv.uv.foreach_set('vector', [0.6732, 0.07408, 0.7823, 0.07408, 0.7823, 0.1831, 0.6732, 0.1831])
me_plane.use_remesh_preserve_volume = False
me_plane.use_remesh_preserve_attributes = False
me_plane.use_mirror_vertex_groups = False
me_plane.update()
me_cube = bpy.data.meshes.new('Cube')
me_cube.from_pydata([(1.0, 0.1, -10.0), (1.0, 0.1, 10.0), (-1.0, 0.1, 10.0), (-1.0, 0.1, -10.0), (1.0, 0.1, -7.5), (1.0, 0.1, -5.0), (1.0, 0.1, -2.5), (1.0, 0.1, 5.321e-06), (1.0, 0.1, 2.5), (1.0, 0.1, 5.0), (1.0, 0.1, 7.5), (0.75, 0.1, -10.0), (0.5, 0.1, -10.0), (0.25, 0.1, -10.0), (2.384e-07, 0.1, -10.0), (-0.25, 0.1, -10.0), (-0.5, 0.1, -10.0), (-0.75, 0.1, -10.0), (0.75, 0.1, 10.0), (0.5, 0.1, 10.0), (0.25, 0.1, 10.0), (-4.917e-07, 0.1, 10.0), (-0.25, 0.1, 10.0), (-0.5, 0.1, 10.0), (-0.75, 0.1, 10.0), (-1.0, 0.1, 7.5), (-1.0, 0.1, 5.0), (-1.0, 0.1, 2.5), (-1.0, 0.1, -1.981e-06), (-1.0, 0.1, -2.5), (-1.0, 0.1, -5.0), (-1.0, 0.1, -7.5), (0.75, 0.1, -7.5), (0.75, 0.1, -5.0), (0.75, 0.1, -2.5), (0.75, 0.1, 4.725e-06), (0.75, 0.1, 2.5), (0.75, 0.1, 5.0), (0.75, 0.1, 7.5), (0.5, 0.1, -7.5), (0.5, 0.1, -5.0), (0.5, 0.1, -2.5), (0.5, 0.1, 4.129e-06), (0.5, 0.1, 2.5), (0.5, 0.1, 5.0), (0.5, 0.1, 7.5), (0.25, 0.1, -7.5), (0.25, 0.1, -5.0), (0.25, 0.1, -2.5), (0.25, 0.1, 3.235e-06), (0.25, 0.1, 2.5), (0.25, 0.1, 5.0), (0.25, 0.1, 7.5), (1.471e-07, 0.1, -7.5), (5.588e-08, 0.1, -5.0), (-3.539e-08, 0.1, -2.5), (-1.267e-07, 0.1, 2.042e-06), (-2.179e-07, 0.1, 2.5), (-3.092e-07, 0.1, 5.0), (-4.005e-07, 0.1, 7.5), (-0.25, 0.1, -7.5), (-0.25, 0.1, -5.0), (-0.25, 0.1, -2.5), (-0.25, 0.1, 1.297e-06), (-0.25, 0.1, 2.5), (-0.25, 0.1, 5.0), (-0.25, 0.1, 7.5), (-0.5, 0.1, -7.5), (-0.5, 0.1, -5.0), (-0.5, 0.1, -2.5), (-0.5, 0.1, 1.053e-07), (-0.5, 0.1, 2.5), (-0.5, 0.1, 5.0), (-0.5, 0.1, 7.5), (-0.75, 0.1, -7.5), (-0.75, 0.1, -5.0), (-0.75, 0.1, -2.5), (-0.75, 0.1, -4.907e-07), (-0.75, 0.1, 2.5), (-0.75, 0.1, 5.0), (-0.75, 0.1, 7.5), (1.0, -0.1, -10.0), (1.0, -0.1, 10.0), (-1.0, -0.1, 10.0), (-1.0, -0.1, -10.0), (1.0, -0.1, -7.5), (1.0, -0.1, -5.0), (1.0, -0.1, -2.5), (1.0, -0.1, 5.408e-06), (1.0, -0.1, 2.5), (1.0, -0.1, 5.0), (1.0, -0.1, 7.5), (0.75, -0.1, 10.0), (0.5, -0.1, 10.0), (0.25, -0.1, 10.0), (-4.917e-07, -0.1, 10.0), (-0.25, -0.1, 10.0), (-0.5, -0.1, 10.0), (-0.75, -0.1, 10.0), (-1.0, -0.1, 7.5), (-1.0, -0.1, 5.0), (-1.0, -0.1, 2.5), (-1.0, -0.1, -1.893e-06), (-1.0, -0.1, -2.5), (-1.0, -0.1, -5.0), (-1.0, -0.1, -7.5), (-0.4177, 0.1, 5.0), (-0.4177, 0.1, 7.5), (-0.4177, 0.1, -7.5), (-0.4177, 0.1, -5.0), (-0.4177, 0.1, -2.5), (-0.4177, 0.1, 4.976e-07), (-0.4177, 0.1, -10.0), (-0.4177, 0.1, 2.5), (-0.4177, 0.1, 10.0), (0.4177, 0.1, -2.5), (0.4177, 0.1, 3.834e-06), (0.4177, 0.1, -10.0), (0.4177, 0.1, 2.5), (0.4177, 0.1, 10.0), (0.4177, 0.1, 5.0), (0.4177, 0.1, 7.5), (0.4177, 0.1, -7.5), (0.4177, 0.1, -5.0)], [], [(80, 25, 2, 24), (10, 38, 18, 1), (38, 45, 19, 18), (121, 52, 20, 119), (52, 59, 21, 20), (59, 66, 22, 21), (107, 73, 23, 114), (73, 80, 24, 23), (0, 11, 32, 4), (4, 32, 33, 5), (5, 33, 34, 6), (6, 34, 35, 7), (7, 35, 36, 8), (8, 36, 37, 9), (9, 37, 38, 10), (11, 12, 39, 32), (32, 39, 40, 33), (33, 40, 41, 34), (34, 41, 42, 35), (35, 42, 43, 36), (36, 43, 44, 37), (37, 44, 45, 38), (117, 13, 46, 122), (122, 46, 47, 123), (123, 47, 48, 115), (115, 48, 49, 116), (116, 49, 50, 118), (118, 50, 51, 120), (120, 51, 52, 121), (13, 14, 53, 46), (46, 53, 54, 47), (47, 54, 55, 48), (48, 55, 56, 49), (49, 56, 57, 50), (50, 57, 58, 51), (51, 58, 59, 52), (14, 15, 60, 53), (53, 60, 61, 54), (54, 61, 62, 55), (55, 62, 63, 56), (56, 63, 64, 57), (57, 64, 65, 58), (58, 65, 66, 59), (112, 16, 67, 108), (108, 67, 68, 109), (109, 68, 69, 110), (110, 69, 70, 111), (111, 70, 71, 113), (113, 71, 72, 106), (106, 72, 73, 107), (16, 17, 74, 67), (67, 74, 75, 68), (68, 75, 76, 69), (69, 76, 77, 70), (70, 77, 78, 71), (71, 78, 79, 72), (72, 79, 80, 73), (17, 3, 31, 74), (74, 31, 30, 75), (75, 30, 29, 76), (76, 29, 28, 77), (77, 28, 27, 78), (78, 27, 26, 79), (79, 26, 25, 80), (25, 99, 83, 2), (3, 84, 105, 31), (23, 97, 96, 22, 114), (21, 95, 94, 20), (10, 91, 90, 9), (30, 104, 103, 29), (19, 93, 92, 18), (8, 89, 88, 7), (28, 102, 101, 27), (6, 87, 86, 5), (26, 100, 99, 25), (4, 85, 81, 0), (24, 98, 97, 23), (2, 83, 98, 24), (22, 96, 95, 21), (1, 82, 91, 10), (31, 105, 104, 30), (20, 94, 93, 19, 119), (9, 90, 89, 8), (29, 103, 102, 28), (18, 92, 82, 1), (7, 88, 87, 6), (27, 101, 100, 26), (5, 86, 85, 4), (66, 107, 114, 22), (60, 108, 109, 61), (62, 110, 111, 63), (64, 113, 106, 65), (15, 112, 108, 60), (61, 109, 110, 62), (63, 111, 113, 64), (65, 106, 107, 66), (12, 117, 122, 39), (40, 123, 115, 41), (42, 116, 118, 43), (44, 120, 121, 45), (45, 121, 119, 19), (39, 122, 123, 40), (41, 115, 116, 42), (43, 118, 120, 44)])
_uv = me_cube.uv_layers.new(name='UVMap')
_uv.uv.foreach_set('vector', [0.0625, 0.9374, 0.0625, 0.9999, 1.644e-06, 0.9999, 1.644e-06, 0.9374, 0.0625, 0.4999, 0.0625, 0.5624, 3.793e-07, 0.5624, 0.0, 0.4999, 0.0625, 0.5624, 0.0625, 0.6249, 3.793e-07, 0.6249, 3.793e-07, 0.5624, 0.0625, 0.6454, 0.0625, 0.6874, 7.586e-07, 0.6874, 5.041e-07, 0.6454, 0.0625, 0.6874, 0.0625, 0.7499, 7.586e-07, 0.7499, 7.586e-07, 0.6874, 0.0625, 0.7499, 0.0625, 0.8124, 1.264e-06, 0.8124, 7.586e-07, 0.7499, 0.0625, 0.01783, 0.0625, 0.4834, 1.267e-06, 0.4834, 1.267e-06, 0.01783, 0.0625, 0.8749, 0.0625, 0.9374, 1.644e-06, 0.9374, 1.264e-06, 0.8749, 0.5, 0.4999, 0.5, 0.5624, 0.4375, 0.5624, 0.4375, 0.4999, 0.4375, 0.4999, 0.4375, 0.5624, 0.375, 0.5624, 0.375, 0.4999, 0.375, 0.4999, 0.375, 0.5624, 0.3125, 0.5624, 0.3125, 0.4999, 0.3125, 0.4999, 0.3125, 0.5624, 0.25, 0.5624, 0.25, 0.4999, 0.25, 0.4999, 0.25, 0.5624, 0.1875, 0.5624, 0.1875, 0.4999, 0.1875, 0.4999, 0.1875, 0.5624, 0.125, 0.5624, 0.125, 0.4999, 0.125, 0.4999, 0.125, 0.5624, 0.0625, 0.5624, 0.0625, 0.4999, 0.5, 0.5624, 0.5, 0.6249, 0.4375, 0.6249, 0.4375, 0.5624, 0.4375, 0.5624, 0.4375, 0.6249, 0.375, 0.6249, 0.375, 0.5624, 0.375, 0.5624, 0.375, 0.6249, 0.3125, 0.6249, 0.3125, 0.5624, 0.3125, 0.5624, 0.3125, 0.6249, 0.25, 0.6249, 0.25, 0.5624, 0.25, 0.5624, 0.25, 0.6249, 0.1875, 0.6249, 0.1875, 0.5624, 0.1875, 0.5624, 0.1875, 0.6249, 0.125, 0.6249, 0.125, 0.5624, 0.125, 0.5624, 0.125, 0.6249, 0.0625, 0.6249, 0.0625, 0.5624, 0.5, 0.6454, 0.5, 0.6874, 0.4375, 0.6874, 0.4375, 0.6454, 0.4375, 0.6454, 0.4375, 0.6874, 0.375, 0.6874, 0.375, 0.6454, 0.375, 0.6454, 0.375, 0.6874, 0.3125, 0.6874, 0.3125, 0.6454, 0.3125, 0.6454, 0.3125, 0.6874, 0.25, 0.6874, 0.25, 0.6454, 0.25, 0.6454, 0.25, 0.6874, 0.1875, 0.6874, 0.1875, 0.6454, 0.1875, 0.6454, 0.1875, 0.6874, 0.125, 0.6874, 0.125, 0.6454, 0.125, 0.6454, 0.125, 0.6874, 0.0625, 0.6874, 0.0625, 0.6454, 0.5, 0.6874, 0.5, 0.7499, 0.4375, 0.7499, 0.4375, 0.6874, 0.4375, 0.6874, 0.4375, 0.7499, 0.375, 0.7499, 0.375, 0.6874, 0.375, 0.6874, 0.375, 0.7499, 0.3125, 0.7499, 0.3125, 0.6874, 0.3125, 0.6874, 0.3125, 0.7499, 0.25, 0.7499, 0.25, 0.6874, 0.25, 0.6874, 0.25, 0.7499, 0.1875, 0.7499, 0.1875, 0.6874, 0.1875, 0.6874, 0.1875, 0.7499, 0.125, 0.7499, 0.125, 0.6874, 0.125, 0.6874, 0.125, 0.7499, 0.0625, 0.7499, 0.0625, 0.6874, 0.5, 0.7499, 0.5, 0.8124, 0.4375, 0.8124, 0.4375, 0.7499, 0.4375, 0.7499, 0.4375, 0.8124, 0.375, 0.8124, 0.375, 0.7499, 0.375, 0.7499, 0.375, 0.8124, 0.3125, 0.8124, 0.3125, 0.7499, 0.3125, 0.7499, 0.3125, 0.8124, 0.25, 0.8124, 0.25, 0.7499, 0.25, 0.7499, 0.25, 0.8124, 0.1875, 0.8124, 0.1875, 0.7499, 0.1875, 0.7499, 0.1875, 0.8124, 0.125, 0.8124, 0.125, 0.7499, 0.125, 0.7499, 0.125, 0.8124, 0.0625, 0.8124, 0.0625, 0.7499, 0.5, 0.01783, 0.5, 0.4834, 0.4375, 0.4834, 0.4375, 0.01783, 0.4375, 0.01783, 0.4375, 0.4834, 0.375, 0.4834, 0.375, 0.01783, 0.375, 0.01783, 0.375, 0.4834, 0.3125, 0.4834, 0.3125, 0.01783, 0.3125, 0.01783, 0.3125, 0.4834, 0.25, 0.4834, 0.25, 0.01783, 0.25, 0.01783, 0.25, 0.4834, 0.1875, 0.4834, 0.1875, 0.01783, 0.1875, 0.01783, 0.1875, 0.4834, 0.125, 0.4834, 0.125, 0.01783, 0.125, 0.01783, 0.125, 0.4834, 0.0625, 0.4834, 0.0625, 0.01783, 0.5, 0.8749, 0.5, 0.9374, 0.4375, 0.9374, 0.4375, 0.8749, 0.4375, 0.8749, 0.4375, 0.9374, 0.375, 0.9374, 0.375, 0.8749, 0.375, 0.8749, 0.375, 0.9374, 0.3125, 0.9374, 0.3125, 0.8749, 0.3125, 0.8749, 0.3125, 0.9374, 0.25, 0.9374, 0.25, 0.8749, 0.25, 0.8749, 0.25, 0.9374, 0.1875, 0.9374, 0.1875, 0.8749, 0.1875, 0.8749, 0.1875, 0.9374, 0.125, 0.9374, 0.125, 0.8749, 0.125, 0.8749, 0.125, 0.9374, 0.0625, 0.9374, 0.0625, 0.8749, 0.5, 0.9374, 0.5, 0.9999, 0.4375, 0.9999, 0.4375, 0.9374, 0.4375, 0.9374, 0.4375, 0.9999, 0.375, 0.9999, 0.375, 0.9374, 0.375, 0.9374, 0.375, 0.9999, 0.3125, 0.9999, 0.3125, 0.9374, 0.3125, 0.9374, 0.3125, 0.9999, 0.25, 0.9999, 0.25, 0.9374, 0.25, 0.9374, 0.25, 0.9999, 0.1875, 0.9999, 0.1875, 0.9374, 0.1875, 0.9374, 0.1875, 0.9999, 0.125, 0.9999, 0.125, 0.9374, 0.125, 0.9374, 0.125, 0.9999, 0.0625, 0.9999, 0.0625, 0.9374, 0.0625, 0.9999, 0.0625, 0.9999, 1.644e-06, 0.9999, 1.644e-06, 0.9999, 0.5, 0.9999, 0.5, 0.9999, 0.4375, 0.9999, 0.4375, 0.9999, 1.264e-06, 0.8749, 1.264e-06, 0.8749, 1.264e-06, 0.8124, 1.264e-06, 0.8124, 1.264e-06, 0.8543, 7.586e-07, 0.7499, 7.586e-07, 0.7499, 7.586e-07, 0.6874, 7.586e-07, 0.6874, 0.0625, 0.4999, 0.0625, 0.4999, 0.125, 0.4999, 0.125, 0.4999, 0.375, 0.9999, 0.375, 0.9999, 0.3125, 0.9999, 0.3125, 0.9999, 3.793e-07, 0.6249, 3.793e-07, 0.6249, 3.793e-07, 0.5624, 3.793e-07, 0.5624, 0.1875, 0.4999, 0.1875, 0.4999, 0.25, 0.4999, 0.25, 0.4999, 0.25, 0.9999, 0.25, 0.9999, 0.1875, 0.9999, 0.1875, 0.9999, 0.3125, 0.4999, 0.3125, 0.4999, 0.375, 0.4999, 0.375, 0.4999, 0.125, 0.9999, 0.125, 0.9999, 0.0625, 0.9999, 0.0625, 0.9999, 0.4375, 0.4999, 0.4375, 0.4999, 0.5, 0.4999, 0.5, 0.4999, 1.644e-06, 0.9374, 1.644e-06, 0.9374, 1.264e-06, 0.8749, 1.264e-06, 0.8749, 1.644e-06, 0.9999, 1.644e-06, 0.9999, 1.644e-06, 0.9374, 1.644e-06, 0.9374, 1.264e-06, 0.8124, 1.264e-06, 0.8124, 7.586e-07, 0.7499, 7.586e-07, 0.7499, 0.0, 0.4999, 0.0, 0.4999, 0.0625, 0.4999, 0.0625, 0.4999, 0.4375, 0.9999, 0.4375, 0.9999, 0.375, 0.9999, 0.375, 0.9999, 7.586e-07, 0.6874, 7.586e-07, 0.6874, 3.793e-07, 0.6249, 3.793e-07, 0.6249, 5.041e-07, 0.6454, 0.125, 0.4999, 0.125, 0.4999, 0.1875, 0.4999, 0.1875, 0.4999, 0.3125, 0.9999, 0.3125, 0.9999, 0.25, 0.9999, 0.25, 0.9999, 3.793e-07, 0.5624, 3.793e-07, 0.5624, 0.0, 0.4999, 0.0, 0.4999, 0.25, 0.4999, 0.25, 0.4999, 0.3125, 0.4999, 0.3125, 0.4999, 0.1875, 0.9999, 0.1875, 0.9999, 0.125, 0.9999, 0.125, 0.9999, 0.375, 0.4999, 0.375, 0.4999, 0.4375, 0.4999, 0.4375, 0.4999, 0.0625, 0.8124, 0.0625, 0.8543, 1.264e-06, 0.8543, 1.264e-06, 0.8124, 0.4375, 0.8124, 0.4375, 0.8543, 0.375, 0.8543, 0.375, 0.8124, 0.3125, 0.8124, 0.3125, 0.8543, 0.25, 0.8543, 0.25, 0.8124, 0.1875, 0.8124, 0.1875, 0.8543, 0.125, 0.8543, 0.125, 0.8124, 0.5, 0.8124, 0.5, 0.8543, 0.4375, 0.8543, 0.4375, 0.8124, 0.375, 0.8124, 0.375, 0.8543, 0.3125, 0.8543, 0.3125, 0.8124, 0.25, 0.8124, 0.25, 0.8543, 0.1875, 0.8543, 0.1875, 0.8124, 0.125, 0.8124, 0.125, 0.8543, 0.0625, 0.8543, 0.0625, 0.8124, 0.5, 0.01783, 0.5, 0.4834, 0.4375, 0.4834, 0.4375, 0.01783, 0.375, 0.01783, 0.375, 0.4834, 0.3125, 0.4834, 0.3125, 0.01783, 0.25, 0.01783, 0.25, 0.4834, 0.1875, 0.4834, 0.1875, 0.01783, 0.125, 0.01783, 0.125, 0.4834, 0.0625, 0.4834, 0.0625, 0.01783, 0.0625, 0.01783, 0.0625, 0.4834, 5.066e-07, 0.4834, 3.725e-07, 0.01783, 0.4375, 0.01783, 0.4375, 0.4834, 0.375, 0.4834, 0.375, 0.01783, 0.3125, 0.01783, 0.3125, 0.4834, 0.25, 0.4834, 0.25, 0.01783, 0.1875, 0.01783, 0.1875, 0.4834, 0.125, 0.4834, 0.125, 0.01783])
me_cube.materials.append(mat_material)
me_cube.use_remesh_preserve_volume = False
me_cube.use_remesh_preserve_attributes = False
me_cube.use_mirror_vertex_groups = False
me_cube.update()

# ---- objects
ob_cube_008 = bpy.data.objects.new('Cube.008', me_cube_008)
ob_cube_007 = bpy.data.objects.new('Cube.007', me_cube_007)
ob_cube_006 = bpy.data.objects.new('Cube.006', me_cube_006)
ob_cube_005 = bpy.data.objects.new('Cube.005', me_cube_005)
ob_cube_004 = bpy.data.objects.new('Cube.004', me_cube_004)
ob_cube_003 = bpy.data.objects.new('Cube.003', me_cube_003)
ob_cube_002 = bpy.data.objects.new('Cube.002', me_cube_002)
ob_cube_001 = bpy.data.objects.new('Cube.001', me_cube_001)
ob_plane = bpy.data.objects.new('Plane', me_plane)
ob_cube = bpy.data.objects.new('Cube', me_cube)
ob_camera = bpy.data.objects.new('Camera', cam_camera)

# ---- transforms, parenting, visibility, modifiers, constraints
ob_cube_008.location = (15.0, 1.9, -43.9)
ob_cube_008.scale = (81.0, 10.0, 1.0)
ob_cube_008.lock_rotations_4d = False
ob_cube_008.empty_display_type = 'ARROWS'
ob_cube_008.lineart.crease_threshold = 0.0
ob_cube_007.location = (-15.0, 1.9, -43.9)
ob_cube_007.scale = (81.0, 10.0, 1.0)
ob_cube_007.lock_rotations_4d = False
ob_cube_007.empty_display_type = 'ARROWS'
ob_cube_007.lineart.crease_threshold = 0.0
ob_cube_006.location = (29.0, 14.4, 5.1)
ob_cube_006.scale = (1.0, 1.0, 12.5)
ob_cube_006.lineart.crease_threshold = 0.0
ob_cube_005.location = (29.0, 14.4, -12.9)
ob_cube_005.scale = (1.0, 1.0, 12.5)
ob_cube_005.lineart.crease_threshold = 0.0
ob_cube_004.location = (0.0, 14.4, -12.9)
ob_cube_004.scale = (1.0, 1.0, 12.5)
ob_cube_004.lineart.crease_threshold = 0.0
ob_cube_003.location = (0.0, 14.4, 5.1)
ob_cube_003.scale = (1.0, 1.0, 12.5)
ob_cube_003.lineart.crease_threshold = 0.0
ob_cube_002.location = (-29.0, 14.4, 5.1)
ob_cube_002.scale = (1.0, 1.0, 12.5)
ob_cube_002.lineart.crease_threshold = 0.0
ob_cube_001.location = (-29.0, 14.4, -12.9)
ob_cube_001.scale = (1.0, 1.0, 12.5)
ob_cube_001.lineart.crease_threshold = 0.0
ob_plane.location = (0.0, 1.9, -43.9)
ob_plane.scale = (60.0, 80.0, 1.0)
ob_plane.hide_viewport = True
ob_plane.lineart.crease_threshold = 0.0
ob_cube.location = (0.0, 27.9, -3.9)
ob_cube.scale = (60.0, 10.0, 1.0)
ob_cube.lock_rotations_4d = False
ob_cube.empty_display_type = 'ARROWS'
ob_cube.lineart.crease_threshold = 0.0
ob_camera.location = (7.481, -6.508, 5.344)
ob_camera.rotation_euler = (1.109, 0.01082, 0.8149)
ob_camera.lock_rotations_4d = False
ob_camera.empty_display_type = 'ARROWS'
ob_camera.color = (0.0, 0.0, 0.0, 0.0)
ob_camera.display_type = 'WIRE'
ob_camera.lineart.crease_threshold = 0.0

# ---- collection membership
col_collection_1.objects.link(ob_cube_008)
col_collection_1.objects.link(ob_cube_007)
col_collection_1.objects.link(ob_cube_006)
col_collection_1.objects.link(ob_cube_005)
col_collection_1.objects.link(ob_cube_004)
col_collection_1.objects.link(ob_cube_003)
col_collection_1.objects.link(ob_cube_002)
col_collection_1.objects.link(ob_cube_001)
col_collection_1.objects.link(ob_plane)
col_collection_1.objects.link(ob_cube)
col_collection_1.objects.link(ob_camera)

# ---- scene / render settings (as saved in the file)
scene.camera = ob_camera
scene.frame_start = 1; scene.frame_end = 250; scene.frame_set(1)
scene.render.engine = 'BLENDER_EEVEE_NEXT'
scene.render.image_settings.compression = 90
scene.render.resolution_percentage = 50
scene.render.dither_intensity = 0.0
scene.cycles.use_denoising = False
scene.cycles.samples = 10
scene.cycles.sampling_pattern = 'TABULATED_SOBOL'
scene.cycles.light_sampling_threshold = 0.0
scene.cycles.use_adaptive_sampling = False
scene.cycles.use_light_tree = False
scene.cycles.blur_glossy = 0.0
scene.cycles.volume_bounces = 1
scene.cycles.pixel_filter_type = 'GAUSSIAN'
scene.cycles.sample_clamp_indirect = 0.0
scene.view_settings.view_transform = 'Standard'
bpy.context.view_layer.update()

# ---- added for rendering (the .blend has no usable light): sun
light_auto_sun = bpy.data.lights.new('AutoSun', 'SUN')
light_auto_sun.energy = 3.0
light_auto_sun.angle = 0.0523599
ob_auto_sun = bpy.data.objects.new('AutoSun', light_auto_sun)
scene.collection.objects.link(ob_auto_sun)
ob_auto_sun.rotation_euler = (0.872665, 0.174533, 0.523599)
bpy.context.view_layer.update()
